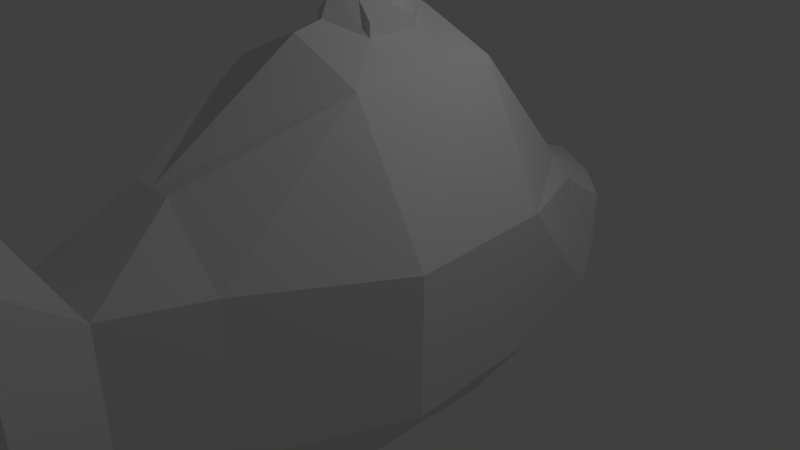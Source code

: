 # Source: fish.blend  (saved by Blender 2.78.0; exported with 4.5.12 LTS)
import bpy
from mathutils import Matrix  # noqa: F401  (used for matrix-valued properties, if any)

bpy.ops.wm.read_factory_settings(use_empty=True)
scene = bpy.context.scene
scene.name = 'Scene'

# ---- collections
col_collection_1 = bpy.data.collections.new('Collection 1'); scene.collection.children.link(col_collection_1)

# ---- materials (node trees are filled in below, after node groups)
mat_material = bpy.data.materials.new('Material')
mat_material.alpha_threshold = 0.0
mat_material.use_transparent_shadow = False
mat_material.roughness = 0.5
mat_material.line_color = (0.0, 0.0, 0.0, 1.0)

# ---- material node trees

# ---- world
world_world = bpy.data.worlds.new('World'); scene.world = world_world
world_world.color = (0.05088, 0.05088, 0.05088)
world_world.use_sun_shadow = False
world_world.sun_shadow_jitter_overblur = 0.0
world_world.cycles.sampling_method = 'MANUAL'

# ---- cameras
cam_camera = bpy.data.cameras.new('Camera')
cam_camera.clip_end = 100.0
cam_camera.lens = 35.0
cam_camera.sensor_width = 32.0
cam_camera.sensor_height = 18.0
cam_camera.ortho_scale = 7.314
cam_camera.dof.focus_distance = 0.0
cam_camera.dof.aperture_fstop = 128.0

# ---- lights
light_lamp = bpy.data.lights.new('Lamp', 'POINT')
light_lamp.transmission_factor = 0.0
light_lamp.cutoff_distance = 30.0
light_lamp.energy = 100.0
light_lamp.shadow_buffer_clip_start = 1.001
light_lamp.shadow_soft_size = 0.1
light_lamp.shadow_maximum_resolution = 0.006
light_lamp.use_absolute_resolution = True

# ---- meshes
me_cube = bpy.data.meshes.new('Cube')
me_cube.from_pydata([(1.0, 1.0, -2.131), (1.0, -1.0, -2.131), (1.0, 1.0, 2.617), (1.0, -1.0, 2.617), (1.0, 2.409, -1.0), (1.0, 2.409, 1.0), (0.8256, 3.498, -0.438), (0.8256, 3.498, 0.3913), (1.0, -2.853, -1.0), (0.3003, -2.853, 1.794), (0.3895, -3.41, -1.0), (0.3003, -3.954, 1.0), (0.3451, -4.971, -2.242), (0.3451, -4.971, 2.473), (1.869, 1.0, -0.9012), (1.998, -1.0, -0.9012), (1.869, 1.0, 0.8963), (1.998, -1.0, 0.8963), (1.648, 2.409, -0.7214), (1.265, 2.409, 0.7437), (1.403, 2.929, -0.4419), (1.403, 2.929, 0.3818), (1.105, -2.853, -1.0), (1.105, -2.853, 1.0), (0.6658, -3.954, -1.0), (0.6658, -3.954, 1.0), (1.083, -4.971, -1.257), (1.083, -4.971, 1.933), (0.3451, -5.292, -0.9826), (0.3451, -5.292, 0.9646), (0.9015, -5.132, -1.332), (0.9015, -5.132, 1.21), (-1.0, 1.0, -2.131), (-1.0, -1.0, -2.131), (0.0, -1.0, -2.131), (0.0, 1.0, -2.131), (-1.0, 1.0, 2.617), (-1.0, -1.0, 2.617), (0.0, -1.0, 3.038), (0.0, 1.0, 3.038), (-1.0, 2.409, -1.0), (0.0, 2.409, -1.0), (-1.0, 2.409, 1.0), (0.0, 2.409, 1.0), (-0.8256, 3.498, -0.438), (0.0, 4.014, -0.438), (-0.8256, 3.498, 0.3913), (0.0, 4.014, 0.3913), (-1.0, -2.853, -1.0), (0.0, -2.853, -1.0), (-0.3003, -2.853, 1.794), (0.0, -2.853, 1.794), (-0.3895, -3.41, -1.0), (0.0, -3.954, -1.0), (-0.3003, -3.954, 1.0), (0.0, -3.954, 1.0), (-0.3451, -4.971, -2.242), (0.0, -4.971, -2.483), (-0.3451, -4.971, 2.473), (0.0, -4.971, 2.901), (-1.869, 1.0, -0.9012), (-1.998, -1.0, -0.9012), (-1.869, 1.0, 0.8963), (-1.998, -1.0, 0.8963), (-1.648, 2.409, -0.7214), (-1.265, 2.409, 0.7437), (-1.403, 2.929, -0.4419), (-1.403, 2.929, 0.3818), (-1.105, -2.853, -1.0), (-1.105, -2.853, 1.0), (-0.6658, -3.954, -1.0), (-0.6658, -3.954, 1.0), (-1.083, -4.971, -1.257), (-1.083, -4.971, 1.933), (-0.3451, -5.292, -0.9826), (0.0, -5.932, -0.9826), (-0.3451, -5.292, 0.9646), (0.0, -5.932, 0.9646), (-0.9015, -5.132, -1.332), (-0.9015, -5.132, 1.21), (0.4482, 0.3437, 2.931), (0.4482, -0.3223, 2.931), (-5.482e-09, 0.8587, 3.121), (-5.482e-09, -0.6314, 3.121), (-0.4482, 0.3437, 2.931), (-0.4482, -0.3223, 2.931), (0.4482, 0.3437, 3.109), (0.4482, -0.3223, 3.109), (-5.482e-09, 0.5866, 3.431), (-5.482e-09, -0.4763, 3.456), (-0.4482, 0.3437, 3.109), (-0.4482, -0.3223, 3.109), (0.4482, 0.01071, 3.241), (0.2241, 0.3304, 3.321), (0.2462, -0.2989, 3.321), (-5.482e-09, 0.1136, 3.853), (-0.4482, 0.01071, 3.241), (-0.2241, 0.3304, 3.321), (-0.202, -0.2989, 3.321), (-0.2241, 0.06216, 3.547), (0.2241, 0.06216, 3.547), (0.4471, 0.7404, -2.236), (0.4471, -0.7104, -2.236), (0.0, 0.7404, -2.236), (0.0, -0.7104, -2.236), (-0.4471, 0.7404, -2.236), (-0.4471, -0.7104, -2.236), (0.192, 0.5886, -2.733), (0.192, -0.4921, -2.733), (0.0, 0.5886, -2.733), (0.0, -0.4921, -2.733), (-0.1944, 0.5886, -2.733), (-0.1944, -0.4921, -2.733), (0.0001419, -0.3281, -3.162)], [], [(32, 35, 103, 105), (39, 36, 84, 82), (3, 9, 23, 17), (34, 1, 8, 49), (24, 25, 27, 26), (39, 2, 5, 43), (22, 23, 25, 24), (15, 17, 23, 22), (0, 35, 41, 4), (10, 8, 22, 24), (7, 6, 45, 47), (4, 41, 45, 6), (43, 5, 7, 47), (7, 5, 19, 21), (9, 51, 55, 11), (3, 38, 51, 9), (19, 18, 20, 21), (0, 4, 18, 14), (16, 14, 18, 19), (9, 11, 25, 23), (14, 16, 17, 15), (49, 8, 10, 53), (57, 12, 28, 75), (53, 10, 12, 57), (11, 55, 59, 13), (4, 6, 20, 18), (12, 10, 24, 26), (6, 7, 21, 20), (11, 13, 27, 25), (1, 0, 14, 15), (2, 3, 17, 16), (5, 2, 16, 19), (8, 1, 15, 22), (28, 29, 77, 75), (29, 28, 30, 31), (12, 26, 30, 28), (13, 59, 77, 29), (26, 27, 31, 30), (27, 13, 29, 31), (34, 33, 106, 104), (2, 39, 82, 80), (37, 63, 69, 50), (34, 49, 48, 33), (70, 72, 73, 71), (39, 43, 42, 36), (68, 70, 71, 69), (61, 68, 69, 63), (32, 40, 41, 35), (52, 70, 68, 48), (46, 47, 45, 44), (40, 44, 45, 41), (43, 47, 46, 42), (46, 67, 65, 42), (50, 54, 55, 51), (37, 50, 51, 38), (65, 67, 66, 64), (32, 60, 64, 40), (62, 65, 64, 60), (50, 69, 71, 54), (60, 61, 63, 62), (49, 53, 52, 48), (57, 75, 74, 56), (53, 57, 56, 52), (54, 58, 59, 55), (40, 64, 66, 44), (56, 72, 70, 52), (44, 66, 67, 46), (54, 71, 73, 58), (33, 61, 60, 32), (36, 62, 63, 37), (59, 77, 75, 57), (42, 65, 62, 36), (48, 68, 61, 33), (74, 75, 77, 76), (76, 79, 78, 74), (56, 74, 78, 72), (58, 76, 77, 59), (72, 78, 79, 73), (73, 79, 76, 58), (85, 83, 89, 98, 91), (80, 82, 88, 93, 86), (38, 3, 81, 83), (37, 38, 83, 85), (3, 2, 80, 81), (36, 37, 85, 84), (100, 95, 89, 94), (99, 98, 89, 95), (84, 85, 91, 96, 90), (83, 81, 87, 94, 89), (81, 80, 86, 92, 87), (82, 84, 90, 97, 88), (97, 99, 95, 88), (90, 96, 99, 97), (96, 91, 98, 99), (92, 100, 94, 87), (86, 93, 100, 92), (93, 88, 95, 100), (106, 105, 111, 112), (104, 106, 112, 110), (0, 1, 102, 101), (1, 34, 104, 102), (35, 0, 101, 103), (33, 32, 105, 106), (109, 107, 113), (111, 109, 113), (102, 104, 110, 108), (101, 102, 108, 107), (105, 103, 109, 111), (103, 101, 107, 109), (110, 112, 113), (112, 111, 113), (108, 110, 113), (107, 108, 113)])
me_cube.materials.append(mat_material)
me_cube.use_remesh_preserve_volume = False
me_cube.use_remesh_preserve_attributes = False
me_cube.use_mirror_vertex_groups = False
me_cube.update()
arm_armature = bpy.data.armatures.new('Armature')  # bones are not reproduced

# ---- objects
ob_armature = bpy.data.objects.new('Armature', arm_armature)
ob_cube = bpy.data.objects.new('Cube', me_cube)
ob_lamp = bpy.data.objects.new('Lamp', light_lamp)
ob_camera = bpy.data.objects.new('Camera', cam_camera)

# ---- transforms, parenting, visibility, modifiers, constraints
ob_armature.location = (0.02959, 3.239, -0.05513)
ob_armature.lineart.crease_threshold = 0.0
ob_cube.parent = ob_armature
ob_cube.matrix_parent_inverse = Matrix(((1.0, 0.0, 0.0, -0.02959), (0.0, 1.0, 0.0, -3.239), (0.0, 0.0, 1.0, 0.05513), (0.0, 0.0, 0.0, 1.0)))
ob_cube.location = (0.0, 0.0, 0.0)
ob_cube.lock_rotations_4d = False
ob_cube.empty_display_type = 'ARROWS'
ob_cube.lineart.crease_threshold = 0.0
_vg = ob_cube.vertex_groups.new(name='Bone')
for _i, _w in zip([0, 1, 2, 3, 4, 5, 6, 7, 14, 15, 16, 17, 18, 19, 20, 21, 32, 33, 34, 35, 36, 37, 38, 39, 40, 41, 42, 43, 44, 45, 46, 47, 60, 61, 62, 63, 64, 65, 66, 67, 80, 81, 82, 83, 84, 85, 86, 87, 88, 89, 90, 91, 92, 93, 94, 95, 96, 97, 98, 99, 100, 101, 102, 103, 104, 105, 106, 107, 108, 109, 110, 111, 112, 113], [0.1819, 0.04298, 0.2038, 0.05927, 0.8427, 0.8479, 0.96, 0.971, 0.1943, 0.03498, 0.2028, 0.04064, 0.7871, 0.8359, 0.8958, 0.9036, 0.1844, 0.04353, 0.04459, 0.2105, 0.2017, 0.0587, 0.06943, 0.177, 0.8371, 0.9066, 0.8421, 0.9184, 0.9563, 0.991, 0.9674, 0.9888, 0.1949, 0.03034, 0.2015, 0.03498, 0.7806, 0.8292, 0.8898, 0.8977, 0.1423, 0.1038, 0.1644, 0.09394, 0.1433, 0.1043, 0.138, 0.1112, 0.1412, 0.1232, 0.1384, 0.113, 0.1257, 0.1352, 0.1229, 0.1252, 0.1238, 0.1353, 0.117, 0.1251, 0.1264, 0.1545, 0.06633, 0.1673, 0.06729, 0.1551, 0.07086, 0.1348, 0.09947, 0.1354, 0.1102, 0.1356, 0.1165, 0.1092]): _vg.add([_i], _w, 'REPLACE')
_vg = ob_cube.vertex_groups.new(name='Bone.001')
for _i, _w in zip([0, 1, 2, 3, 4, 5, 6, 7, 8, 9, 10, 14, 15, 16, 17, 18, 19, 20, 21, 22, 23, 24, 25, 32, 33, 34, 35, 36, 37, 38, 39, 40, 41, 42, 43, 44, 46, 48, 49, 50, 51, 52, 60, 61, 62, 63, 64, 65, 66, 67, 68, 69, 80, 81, 82, 83, 84, 85, 86, 87, 88, 89, 90, 91, 92, 93, 94, 95, 96, 97, 98, 99, 100, 101, 102, 103, 104, 105, 106, 107, 108, 109, 110, 111, 112, 113], [0.7819, 0.8046, 0.7329, 0.7478, 0.1505, 0.1433, 0.02634, 0.004982, 0.1326, 0.1536, 0.03014, 0.7729, 0.8011, 0.7593, 0.7876, 0.2039, 0.1556, 0.09955, 0.09155, 0.1371, 0.134, 0.0002136, 0.002402, 0.7792, 0.8073, 0.7841, 0.7539, 0.7356, 0.7488, 0.7387, 0.7464, 0.1558, 0.08923, 0.1488, 0.07587, 0.03339, 0.01168, 0.1088, 0.07557, 0.15, 0.1443, 0.01567, 0.7729, 0.8087, 0.7614, 0.7963, 0.2103, 0.1622, 0.1054, 0.09731, 0.1129, 0.1141, 0.7518, 0.7528, 0.7475, 0.7469, 0.7509, 0.7546, 0.7483, 0.7492, 0.735, 0.7372, 0.7484, 0.7491, 0.7488, 0.7387, 0.7407, 0.7485, 0.7502, 0.7402, 0.7462, 0.747, 0.7453, 0.796, 0.8131, 0.7847, 0.8035, 0.796, 0.8092, 0.7954, 0.8021, 0.7894, 0.79, 0.7948, 0.784, 0.8003]): _vg.add([_i], _w, 'REPLACE')
_vg = ob_cube.vertex_groups.new(name='Bone.002')
for _i, _w in zip([0, 1, 2, 3, 8, 9, 10, 11, 12, 13, 14, 15, 16, 17, 22, 23, 24, 25, 26, 27, 28, 29, 30, 31, 32, 33, 34, 35, 36, 37, 38, 39, 48, 49, 50, 51, 52, 53, 54, 55, 56, 57, 58, 60, 61, 62, 63, 68, 69, 70, 71, 72, 73, 74, 75, 78, 79, 80, 81, 82, 83, 84, 85, 86, 87, 88, 89, 90, 91, 92, 93, 94, 95, 96, 97, 98, 99, 100, 101, 102, 103, 104, 105, 106, 107, 108, 109, 110, 111, 112, 113], [0.008531, 0.1169, 0.05269, 0.1561, 0.6655, 0.6712, 0.2752, 0.09907, 0.05754, 0.01869, 0.001981, 0.1231, 0.01111, 0.1333, 0.6695, 0.684, 0.1597, 0.1347, 0.1278, 0.05111, 0.08426, 0.04187, 0.1436, 0.05984, 0.00979, 0.1181, 0.1338, 0.008861, 0.05247, 0.1576, 0.1569, 0.06486, 0.7183, 0.7244, 0.6785, 0.685, 0.2534, 0.1337, 0.08761, 0.08703, 0.0316, 0.03702, 0.01082, 0.003015, 0.1239, 0.01135, 0.1331, 0.7237, 0.728, 0.1313, 0.1166, 0.05195, 0.02844, 0.01159, 0.01366, 0.03914, 0.01861, 0.08874, 0.1183, 0.07491, 0.1311, 0.08895, 0.117, 0.09617, 0.1157, 0.1075, 0.1164, 0.09591, 0.1147, 0.1052, 0.1086, 0.1137, 0.1073, 0.1059, 0.1071, 0.1142, 0.1085, 0.1088, 0.03137, 0.09571, 0.03002, 0.1032, 0.03103, 0.09657, 0.05901, 0.07948, 0.06457, 0.08069, 0.05898, 0.08066, 0.07378]): _vg.add([_i], _w, 'REPLACE')
_vg = ob_cube.vertex_groups.new(name='Bone.003')
for _i, _w in zip([1, 3, 8, 9, 10, 11, 12, 13, 15, 17, 22, 23, 24, 25, 26, 27, 28, 29, 30, 31, 33, 34, 37, 38, 48, 49, 50, 51, 52, 53, 54, 55, 56, 57, 58, 59, 61, 63, 68, 69, 70, 71, 72, 73, 74, 75, 76, 77, 78, 79, 81, 83, 104], [0.01393, 0.02364, 0.1945, 0.1634, 0.6824, 0.8798, 0.9377, 0.9579, 0.01676, 0.01755, 0.1857, 0.1735, 0.8137, 0.8374, 0.8614, 0.9378, 0.9096, 0.9471, 0.8475, 0.9303, 0.005847, 0.0195, 0.01978, 0.02006, 0.167, 0.1957, 0.1601, 0.1595, 0.712, 0.846, 0.8948, 0.8947, 0.955, 0.9531, 0.9629, 0.9702, 0.00433, 0.006292, 0.1574, 0.151, 0.8489, 0.8627, 0.9408, 0.9532, 0.9655, 0.9653, 0.9743, 0.9734, 0.9495, 0.9596, 0.0003295, 0.006063, 0.002149]): _vg.add([_i], _w, 'REPLACE')
_m = ob_cube.modifiers.new('Armature', 'ARMATURE')
_m.object = ob_armature
ob_lamp.location = (4.076, 1.005, 5.904)
ob_lamp.rotation_euler = (0.6503, 0.05522, 1.866)
ob_lamp.lock_rotations_4d = False
ob_lamp.empty_display_type = 'ARROWS'
ob_lamp.color = (0.0, 0.0, 0.0, 0.0)
ob_lamp.lineart.crease_threshold = 0.0
ob_camera.location = (7.481, -6.508, 5.344)
ob_camera.rotation_euler = (1.109, 0.0, 0.8149)
ob_camera.lock_rotations_4d = False
ob_camera.empty_display_type = 'ARROWS'
ob_camera.color = (0.0, 0.0, 0.0, 0.0)
ob_camera.display_type = 'WIRE'
ob_camera.lineart.crease_threshold = 0.0

# ---- collection membership
col_collection_1.objects.link(ob_armature)
col_collection_1.objects.link(ob_cube)
col_collection_1.objects.link(ob_lamp)
col_collection_1.objects.link(ob_camera)

# ---- scene / render settings (as saved in the file)
scene.camera = ob_camera
scene.frame_start = 1; scene.frame_end = 250; scene.frame_set(78)
scene.render.engine = 'BLENDER_EEVEE_NEXT'
scene.render.resolution_percentage = 50
scene.render.dither_intensity = 0.0
scene.cycles.use_denoising = False
scene.cycles.samples = 128
scene.cycles.sampling_pattern = 'TABULATED_SOBOL'
scene.cycles.light_sampling_threshold = 0.0
scene.cycles.use_adaptive_sampling = False
scene.cycles.use_light_tree = False
scene.cycles.blur_glossy = 0.0
scene.cycles.sample_clamp_indirect = 0.0
scene.view_settings.view_transform = 'Standard'
bpy.context.view_layer.update()
